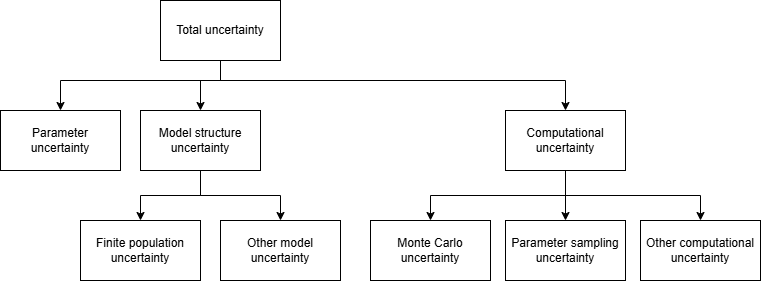

The diagram above was exported from draw.io. Its source (the exported page's mxGraphModel, read from the mxfile embedded in the PNG):
<mxGraphModel dx="1881" dy="790" grid="1" gridSize="10" guides="1" tooltips="1" connect="1" arrows="1" fold="1" page="1" pageScale="1" pageWidth="850" pageHeight="1100" math="0" shadow="0">
  <root>
    <mxCell id="0" />
    <mxCell id="1" parent="0" />
    <mxCell id="11" style="edgeStyle=orthogonalEdgeStyle;html=1;rounded=0;curved=0;" parent="1" source="3" target="5" edge="1">
      <mxGeometry relative="1" as="geometry">
        <Array as="points">
          <mxPoint x="350" y="350" />
          <mxPoint x="190" y="350" />
        </Array>
      </mxGeometry>
    </mxCell>
    <mxCell id="12" style="edgeStyle=orthogonalEdgeStyle;html=1;rounded=0;curved=0;entryX=0.5;entryY=0;entryDx=0;entryDy=0;" parent="1" source="3" target="6" edge="1">
      <mxGeometry relative="1" as="geometry">
        <Array as="points">
          <mxPoint x="350" y="350" />
          <mxPoint x="695" y="350" />
        </Array>
      </mxGeometry>
    </mxCell>
    <mxCell id="13" style="edgeStyle=orthogonalEdgeStyle;html=1;rounded=0;curved=0;" parent="1" source="3" target="7" edge="1">
      <mxGeometry relative="1" as="geometry">
        <Array as="points">
          <mxPoint x="350" y="350" />
          <mxPoint x="330" y="350" />
        </Array>
      </mxGeometry>
    </mxCell>
    <mxCell id="3" value="&lt;span style=&quot;color: rgb(0, 0, 0);&quot;&gt;Total uncertainty&lt;/span&gt;" style="rounded=0;whiteSpace=wrap;html=1;" parent="1" vertex="1">
      <mxGeometry x="290" y="270" width="120" height="60" as="geometry" />
    </mxCell>
    <mxCell id="5" value="Parameter uncertainty" style="rounded=0;whiteSpace=wrap;html=1;" parent="1" vertex="1">
      <mxGeometry x="130" y="380" width="120" height="60" as="geometry" />
    </mxCell>
    <mxCell id="20" style="edgeStyle=orthogonalEdgeStyle;html=1;rounded=0;curved=0;exitX=0.5;exitY=1;exitDx=0;exitDy=0;" parent="1" source="6" target="18" edge="1">
      <mxGeometry relative="1" as="geometry" />
    </mxCell>
    <mxCell id="21" style="edgeStyle=orthogonalEdgeStyle;html=1;rounded=0;exitX=0.5;exitY=1;exitDx=0;exitDy=0;" parent="1" source="6" target="19" edge="1">
      <mxGeometry relative="1" as="geometry" />
    </mxCell>
    <mxCell id="23" style="edgeStyle=orthogonalEdgeStyle;html=1;rounded=0;" parent="1" source="6" target="22" edge="1">
      <mxGeometry relative="1" as="geometry" />
    </mxCell>
    <mxCell id="6" value="Computational uncertainty" style="rounded=0;whiteSpace=wrap;html=1;" parent="1" vertex="1">
      <mxGeometry x="635" y="380" width="120" height="60" as="geometry" />
    </mxCell>
    <mxCell id="16" style="edgeStyle=orthogonalEdgeStyle;html=1;rounded=0;curved=0;" parent="1" source="7" target="14" edge="1">
      <mxGeometry relative="1" as="geometry" />
    </mxCell>
    <mxCell id="17" style="edgeStyle=orthogonalEdgeStyle;html=1;rounded=0;curved=0;" parent="1" source="7" target="15" edge="1">
      <mxGeometry relative="1" as="geometry" />
    </mxCell>
    <mxCell id="7" value="Model structure uncertainty" style="rounded=0;whiteSpace=wrap;html=1;" parent="1" vertex="1">
      <mxGeometry x="270" y="380" width="120" height="60" as="geometry" />
    </mxCell>
    <mxCell id="14" value="Finite population uncertainty" style="rounded=0;whiteSpace=wrap;html=1;" parent="1" vertex="1">
      <mxGeometry x="210" y="490" width="120" height="60" as="geometry" />
    </mxCell>
    <mxCell id="15" value="Other model uncertainty" style="rounded=0;whiteSpace=wrap;html=1;" parent="1" vertex="1">
      <mxGeometry x="350" y="490" width="120" height="60" as="geometry" />
    </mxCell>
    <mxCell id="18" value="Monte Carlo uncertainty" style="rounded=0;whiteSpace=wrap;html=1;" parent="1" vertex="1">
      <mxGeometry x="500" y="490" width="120" height="60" as="geometry" />
    </mxCell>
    <mxCell id="19" value="Other computational uncertainty" style="rounded=0;whiteSpace=wrap;html=1;" parent="1" vertex="1">
      <mxGeometry x="770" y="490" width="120" height="60" as="geometry" />
    </mxCell>
    <mxCell id="22" value="Parameter sampling uncertainty" style="rounded=0;whiteSpace=wrap;html=1;" parent="1" vertex="1">
      <mxGeometry x="635" y="490" width="120" height="60" as="geometry" />
    </mxCell>
  </root>
</mxGraphModel>